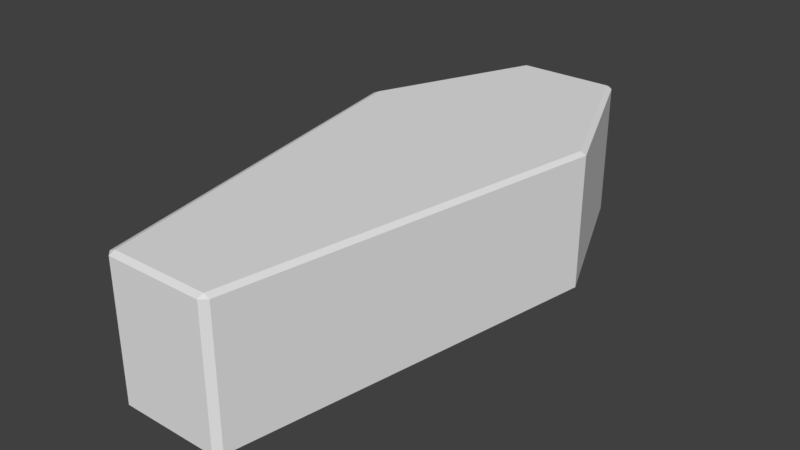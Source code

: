 # Source: animatedCoffin01.blend  (saved by Blender 2.79.0; exported with 4.5.12 LTS)
import bpy
from mathutils import Matrix  # noqa: F401  (used for matrix-valued properties, if any)

bpy.ops.wm.read_factory_settings(use_empty=True)
scene = bpy.context.scene
scene.name = 'Scene'

# ---- collections
col_collection_1 = bpy.data.collections.new('Collection 1'); scene.collection.children.link(col_collection_1)

# ---- world
world_world = bpy.data.worlds.new('World'); scene.world = world_world
world_world.color = (0.05088, 0.05088, 0.05088)
world_world.use_sun_shadow = False
world_world.sun_shadow_jitter_overblur = 0.0
world_world.cycles.sampling_method = 'MANUAL'

# ---- meshes
me_animatedcoffin01 = bpy.data.meshes.new('animatedCoffin01')
me_animatedcoffin01.from_pydata([(-0.133, -0.75, 0.0), (-0.133, -0.75, 0.3651), (-0.133, 0.75, 0.0), (-0.133, 0.75, 0.3651), (0.133, -0.75, 0.0), (0.133, -0.75, 0.3651), (0.15, 0.7343, 0.0), (0.15, 0.7343, 0.3651), (-0.133, -0.734, 0.3725), (-0.133, 0.734, 0.3725), (0.133, 0.734, 0.3725), (0.133, -0.734, 0.3725), (-0.133, 0.734, -0.007451), (-0.133, -0.734, -0.007451), (0.133, 0.734, -0.007451), (0.133, -0.734, -0.007451), (-0.15, -0.7343, 0.0), (-0.15, -0.7343, 0.3651), (-0.15, 0.7343, 0.3651), (-0.15, 0.7343, 0.0), (0.133, 0.75, 0.3651), (0.133, 0.75, 0.0), (0.15, -0.7343, 0.3651), (0.15, -0.7343, 0.0), (-0.3375, 0.293, 0.0), (-0.3375, 0.293, 0.3651), (0.3375, 0.293, 0.0), (0.3375, 0.293, 0.3651), (-0.321, 0.293, 0.3725), (0.321, 0.293, 0.3725), (-0.321, 0.293, -0.007451), (0.321, 0.293, -0.007451), (-0.15, -0.7343, 0.25), (-0.15, 0.7343, 0.25), (0.133, 0.75, 0.25), (0.15, -0.7343, 0.25), (-0.133, -0.75, 0.25), (-0.133, 0.75, 0.25), (0.15, 0.7343, 0.25), (0.133, -0.75, 0.25), (0.3375, 0.293, 0.25), (-0.3375, 0.293, 0.25), (-0.15, -0.7343, 0.25), (-0.3375, 0.293, 0.25), (0.15, 0.7343, 0.25), (0.3375, 0.293, 0.25), (0.133, 0.75, 0.25), (0.15, -0.7343, 0.25), (0.133, -0.75, 0.25), (-0.133, -0.75, 0.25), (-0.15, 0.7343, 0.25), (-0.133, 0.75, 0.25), (-0.133, -0.734, 0.248), (-0.133, 0.734, 0.248), (0.133, 0.734, 0.248), (0.133, -0.734, 0.248), (-0.133, -0.734, 0.248), (0.321, 0.293, 0.248), (-0.321, 0.293, 0.248), (-0.321, 0.293, 0.248), (0.133, 0.734, 0.248), (0.321, 0.293, 0.248), (0.133, -0.734, 0.248), (-0.133, 0.734, 0.248), (-0.133, -0.734, 0.007812), (-0.133, 0.734, 0.007812), (0.133, 0.734, 0.007812), (0.133, -0.734, 0.007812), (0.321, 0.293, 0.007812), (-0.321, 0.293, 0.007812), (-0.133, -0.734, 0.3555), (-0.321, 0.293, 0.3555), (0.133, 0.734, 0.3555), (0.321, 0.293, 0.3555), (0.133, -0.734, 0.3555), (-0.133, 0.734, 0.3555)], [], [(43, 25, 18, 50), (51, 3, 20, 46), (45, 27, 22, 47), (48, 5, 1, 36), (24, 19, 12, 30), (25, 17, 8, 28), (29, 28, 8, 11), (1, 5, 11, 8), (20, 3, 9, 10), (27, 7, 10, 29), (30, 31, 15, 13), (26, 23, 15, 31), (4, 0, 13, 15), (2, 21, 14, 12), (12, 19, 2), (18, 9, 3), (50, 18, 3, 51), (16, 13, 0), (32, 16, 0, 49), (8, 17, 1), (15, 23, 4), (11, 5, 22), (47, 22, 5, 48), (6, 14, 21), (46, 20, 7, 44), (20, 10, 7), (6, 26, 31, 14), (12, 14, 31, 30), (22, 27, 29, 11), (10, 9, 28, 29), (18, 25, 28, 9), (16, 24, 30, 13), (44, 7, 27, 45), (42, 17, 25, 43), (16, 32, 41, 24), (6, 38, 40, 26), (21, 34, 38, 6), (23, 35, 39, 4), (17, 42, 36, 1), (19, 33, 37, 2), (4, 39, 49, 0), (26, 40, 35, 23), (2, 37, 34, 21), (24, 41, 33, 19), (39, 35, 55), (41, 32, 52, 58), (47, 48, 62), (49, 39, 55, 52), (36, 42, 56), (32, 49, 52), (37, 33, 53), (33, 41, 58, 53), (50, 51, 63), (40, 38, 54, 57), (48, 36, 56, 62), (38, 34, 54), (45, 47, 62, 61), (42, 43, 59, 56), (35, 40, 57, 55), (51, 46, 60, 63), (44, 45, 61, 60), (34, 37, 53, 54), (43, 50, 63, 59), (46, 44, 60), (55, 57, 68, 67), (53, 58, 69, 65), (57, 54, 66, 68), (58, 52, 64, 69), (52, 55, 67, 64), (54, 53, 65, 66), (56, 59, 71, 70), (62, 56, 70, 74), (59, 63, 75, 71), (61, 62, 74, 73), (60, 61, 73, 72), (63, 60, 72, 75), (73, 74, 70, 71), (69, 68, 66, 65), (72, 73, 71, 75), (64, 67, 68, 69)])
_uv = me_animatedcoffin01.uv_layers.new(name='UVMap')
_uv.uv.foreach_set('vector', [0.6094, 0.007812, 0.5781, 0.007812, 0.5781, 0.4805, 0.6094, 0.4805, 0.5, 0.6875, 0.4688, 0.6875, 0.4688, 0.9922, 0.5, 0.9922, 0.5, 0.6875, 0.4688, 0.6875, 0.4688, 0.01953, 0.5, 0.01953, 0.5, 0.9922, 0.4688, 0.9922, 0.4688, 0.6875, 0.5, 0.6875, 0.007812, 0.6875, 0.125, 0.9805, 0.1367, 0.9805, 0.01953, 0.6875, 0.007812, 0.6875, 0.125, 0.01953, 0.1367, 0.01953, 0.01953, 0.6875, 0.4492, 0.6875, 0.01953, 0.6875, 0.1367, 0.01953, 0.332, 0.01953, 0.1367, 0.007812, 0.332, 0.007812, 0.332, 0.01953, 0.1367, 0.01953, 0.332, 0.9922, 0.1367, 0.9922, 0.1367, 0.9805, 0.332, 0.9805, 0.4609, 0.6875, 0.3438, 0.9805, 0.332, 0.9805, 0.4492, 0.6875, 0.01953, 0.6875, 0.4492, 0.6875, 0.332, 0.01953, 0.1367, 0.01953, 0.4609, 0.6875, 0.3438, 0.01953, 0.332, 0.01953, 0.4492, 0.6875, 0.332, 0.007812, 0.1367, 0.007812, 0.1367, 0.01953, 0.332, 0.01953, 0.1367, 0.9922, 0.332, 0.9922, 0.332, 0.9805, 0.1367, 0.9805, 0.1367, 0.9805, 0.125, 0.9805, 0.1367, 0.9922, 0.125, 0.9805, 0.1367, 0.9805, 0.1367, 0.9922, 0.5, 0.007812, 0.4688, 0.007812, 0.4688, 0.01953, 0.5, 0.01953, 0.125, 0.01953, 0.1367, 0.01953, 0.1367, 0.007812, 0.5, 0.007812, 0.5703, 0.007812, 0.5703, 0.01953, 0.5, 0.01953, 0.1367, 0.01953, 0.125, 0.01953, 0.1367, 0.007812, 0.332, 0.01953, 0.3438, 0.01953, 0.332, 0.007812, 0.332, 0.01953, 0.332, 0.007812, 0.3438, 0.01953, 0.6094, 0.4922, 0.5781, 0.4922, 0.5781, 0.4805, 0.6094, 0.4805, 0.3438, 0.9805, 0.332, 0.9805, 0.332, 0.9922, 0.6094, 0.4805, 0.5781, 0.4805, 0.5781, 0.4922, 0.6094, 0.4922, 0.332, 0.9922, 0.332, 0.9805, 0.3438, 0.9805, 0.3438, 0.9805, 0.4609, 0.6875, 0.4492, 0.6875, 0.332, 0.9805, 0.1367, 0.9805, 0.332, 0.9805, 0.4492, 0.6875, 0.01953, 0.6875, 0.3438, 0.01953, 0.4609, 0.6875, 0.4492, 0.6875, 0.332, 0.01953, 0.332, 0.9805, 0.1367, 0.9805, 0.01953, 0.6875, 0.4492, 0.6875, 0.125, 0.9805, 0.007812, 0.6875, 0.01953, 0.6875, 0.1367, 0.9805, 0.125, 0.01953, 0.007812, 0.6875, 0.01953, 0.6875, 0.1367, 0.01953, 0.6094, 0.4805, 0.5781, 0.4805, 0.5781, 0.007812, 0.6094, 0.007812, 0.5, 0.01953, 0.4688, 0.01953, 0.4688, 0.6875, 0.5, 0.6875, 0.5703, 0.01953, 0.5, 0.01953, 0.5, 0.6875, 0.5703, 0.6875, 0.6797, 0.4805, 0.6094, 0.4805, 0.6094, 0.007812, 0.6797, 0.007812, 0.6797, 0.4805, 0.6094, 0.4805, 0.6094, 0.4922, 0.6797, 0.4922, 0.6797, 0.4922, 0.6094, 0.4922, 0.6094, 0.4805, 0.6797, 0.4805, 0.4688, 0.007812, 0.5, 0.007812, 0.5, 0.01953, 0.4688, 0.01953, 0.5703, 0.007812, 0.5, 0.007812, 0.5, 0.01953, 0.5703, 0.01953, 0.5703, 0.9922, 0.5, 0.9922, 0.5, 0.6875, 0.5703, 0.6875, 0.5703, 0.6875, 0.5, 0.6875, 0.5, 0.01953, 0.5703, 0.01953, 0.5703, 0.6875, 0.5, 0.6875, 0.5, 0.9922, 0.5703, 0.9922, 0.6797, 0.007812, 0.6094, 0.007812, 0.6094, 0.4805, 0.6797, 0.4805, 0.332, 0.007812, 0.3438, 0.01953, 0.332, 0.01953, 0.007812, 0.6875, 0.125, 0.01953, 0.1367, 0.01953, 0.01953, 0.6875, 0.3438, 0.01953, 0.332, 0.007812, 0.332, 0.01953, 0.1367, 0.007812, 0.332, 0.007812, 0.332, 0.01953, 0.1367, 0.01953, 0.1367, 0.007812, 0.125, 0.01953, 0.1367, 0.01953, 0.125, 0.01953, 0.1367, 0.007812, 0.1367, 0.01953, 0.1367, 0.9922, 0.125, 0.9805, 0.1367, 0.9805, 0.125, 0.9805, 0.007812, 0.6875, 0.01953, 0.6875, 0.1367, 0.9805, 0.125, 0.9805, 0.1367, 0.9922, 0.1367, 0.9805, 0.4609, 0.6875, 0.3438, 0.9805, 0.332, 0.9805, 0.4492, 0.6875, 0.332, 0.007812, 0.1367, 0.007812, 0.1367, 0.01953, 0.332, 0.01953, 0.3438, 0.9805, 0.332, 0.9922, 0.332, 0.9805, 0.4609, 0.6875, 0.3438, 0.01953, 0.332, 0.01953, 0.4492, 0.6875, 0.125, 0.01953, 0.007812, 0.6875, 0.01953, 0.6875, 0.1367, 0.01953, 0.3438, 0.01953, 0.4609, 0.6875, 0.4492, 0.6875, 0.332, 0.01953, 0.1367, 0.9922, 0.332, 0.9922, 0.332, 0.9805, 0.1367, 0.9805, 0.3438, 0.9805, 0.4609, 0.6875, 0.4492, 0.6875, 0.332, 0.9805, 0.332, 0.9922, 0.1367, 0.9922, 0.1367, 0.9805, 0.332, 0.9805, 0.007812, 0.6875, 0.125, 0.9805, 0.1367, 0.9805, 0.01953, 0.6875, 0.332, 0.9922, 0.3438, 0.9805, 0.332, 0.9805, 0.5, 0.01953, 0.5, 0.6875, 0.5703, 0.6875, 0.5703, 0.01953, 0.6484, 0.5195, 0.6484, 0.9922, 0.5781, 0.9922, 0.5781, 0.5195, 0.6484, 0.9922, 0.6484, 0.5195, 0.5781, 0.5195, 0.5781, 0.9922, 0.7578, 0.3125, 0.7578, 0.9805, 0.6875, 0.9805, 0.6875, 0.3125, 0.7578, 0.007812, 0.7578, 0.3125, 0.6875, 0.3125, 0.6797, 0.007812, 0.7578, 0.007812, 0.7578, 0.3125, 0.6875, 0.3125, 0.6797, 0.007812, 0.7891, 0.9805, 0.7891, 0.3125, 0.7578, 0.3125, 0.7578, 0.9805, 0.7891, 0.007812, 0.7891, 0.3125, 0.7578, 0.3125, 0.7578, 0.007812, 0.6797, 0.9922, 0.6797, 0.5195, 0.6484, 0.5195, 0.6484, 0.9922, 0.4688, 0.6875, 0.4688, 0.01953, 0.5, 0.01953, 0.5, 0.6875, 0.6797, 0.5195, 0.6797, 0.9922, 0.6484, 0.9922, 0.6484, 0.5195, 0.7891, 0.007812, 0.7891, 0.3125, 0.7578, 0.3125, 0.7578, 0.007812, 0.9922, 0.8516, 0.9414, 0.5547, 0.8477, 0.5547, 0.7969, 0.8516, 0.7969, 0.8516, 0.9922, 0.8516, 0.9414, 0.9922, 0.8477, 0.9922, 0.9414, 0.9922, 0.9922, 0.8516, 0.7969, 0.8516, 0.8477, 0.9922, 0.8477, 0.5547, 0.9414, 0.5547, 0.9922, 0.8516, 0.7969, 0.8516])
me_animatedcoffin01.use_remesh_preserve_volume = False
me_animatedcoffin01.use_remesh_preserve_attributes = False
me_animatedcoffin01.use_mirror_vertex_groups = False
me_animatedcoffin01.update()
arm_coffingarmature = bpy.data.armatures.new('coffingArmature')  # bones are not reproduced

# ---- objects
ob_coffinarmature = bpy.data.objects.new('coffinArmature', arm_coffingarmature)
ob_animatedcoffin01 = bpy.data.objects.new('animatedCoffin01', me_animatedcoffin01)

# ---- transforms, parenting, visibility, modifiers, constraints
ob_coffinarmature.location = (0.0, 0.0, 0.0)
ob_coffinarmature.show_in_front = True
ob_coffinarmature.lineart.crease_threshold = 0.0
ob_animatedcoffin01.parent = ob_coffinarmature
ob_animatedcoffin01.location = (0.0, 0.0, 0.0)
ob_animatedcoffin01.lineart.crease_threshold = 0.0
_vg = ob_animatedcoffin01.vertex_groups.new(name='coffinLid')
_vg.add([1, 3, 5, 7, 8, 9, 10, 11, 17, 18, 20, 22, 25, 27, 28, 29, 36, 42, 43, 44, 45, 46, 47, 48, 50, 51, 56, 59, 60, 61, 62, 63, 70, 71, 72, 73, 74, 75], 1.0, 'REPLACE')
_vg = ob_animatedcoffin01.vertex_groups.new(name='coffin')
_vg.add([0, 2, 4, 6, 12, 13, 14, 15, 16, 19, 21, 23, 24, 26, 30, 31, 32, 33, 34, 35, 37, 38, 39, 40, 41, 49, 52, 53, 54, 55, 57, 58, 64, 65, 66, 67, 68, 69], 1.0, 'REPLACE')
_m = ob_animatedcoffin01.modifiers.new('Armature', 'ARMATURE')
_m.object = ob_coffinarmature

# ---- collection membership
col_collection_1.objects.link(ob_coffinarmature)
col_collection_1.objects.link(ob_animatedcoffin01)

# ---- scene / render settings (as saved in the file)
scene.frame_start = 1; scene.frame_end = 250; scene.frame_set(48)
scene.render.engine = 'BLENDER_EEVEE_NEXT'
scene.render.resolution_percentage = 50
scene.render.dither_intensity = 0.0
scene.cycles.use_denoising = False
scene.cycles.samples = 128
scene.cycles.sampling_pattern = 'TABULATED_SOBOL'
scene.cycles.use_adaptive_sampling = False
scene.cycles.use_light_tree = False
scene.cycles.blur_glossy = 0.0
scene.cycles.sample_clamp_indirect = 0.0
scene.view_settings.view_transform = 'Standard'
bpy.context.view_layer.update()

# ---- added for rendering (the .blend has no active camera and no usable light): camera, sun
cam_auto = bpy.data.cameras.new('AutoCamera')
cam_auto.lens = 50.0
cam_auto.sensor_width = 36.0
cam_auto.clip_end = 1000.0
ob_auto_camera = bpy.data.objects.new('AutoCamera', cam_auto)
scene.collection.objects.link(ob_auto_camera)
ob_auto_camera.location = (1.56197, -1.87436, 1.43212)
ob_auto_camera.rotation_euler = (1.09748, -7.21219e-08, 0.694738)
scene.camera = ob_auto_camera
light_auto_sun = bpy.data.lights.new('AutoSun', 'SUN')
light_auto_sun.energy = 3.0
light_auto_sun.angle = 0.0523599
ob_auto_sun = bpy.data.objects.new('AutoSun', light_auto_sun)
scene.collection.objects.link(ob_auto_sun)
ob_auto_sun.rotation_euler = (0.872665, 0.174533, 0.523599)
bpy.context.view_layer.update()
